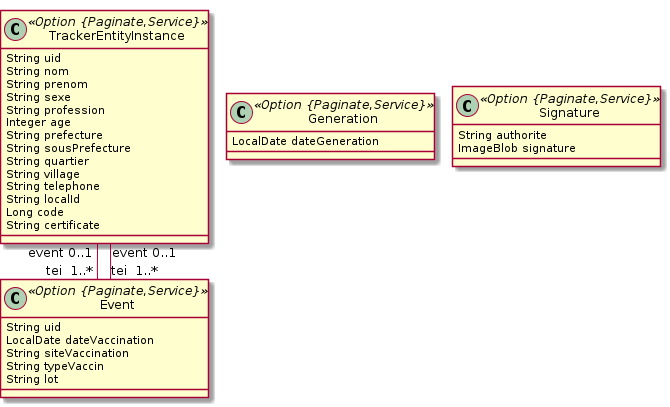

The diagram above was rendered by PlantUML. Its source (embedded in the PNG):
@startuml
	!pragma graphviz_dot jdot
	!pragma syntax class
	class TrackerEntityInstance <<Option {Paginate,Service}>> {
		String uid
		String nom
		String prenom
		String sexe
		String profession
		Integer age
		String prefecture
		String sousPrefecture
		String quartier
		String village
		String telephone
		String localId
		Long code
		String certificate
	}
	class Generation <<Option {Paginate,Service}>> {
		LocalDate dateGeneration
	}
	class Event <<Option {Paginate,Service}>> {
		String uid
		LocalDate dateVaccination
		String siteVaccination
		String typeVaccin
		String lot
	}
	class Signature <<Option {Paginate,Service}>> {
		String authorite
		ImageBlob signature
	}
	TrackerEntityInstance  "event 0..1 " --o "tei  1..* "  Event
	TrackerEntityInstance  "event 0..1 " --o "tei  1..* "  Event
@enduml